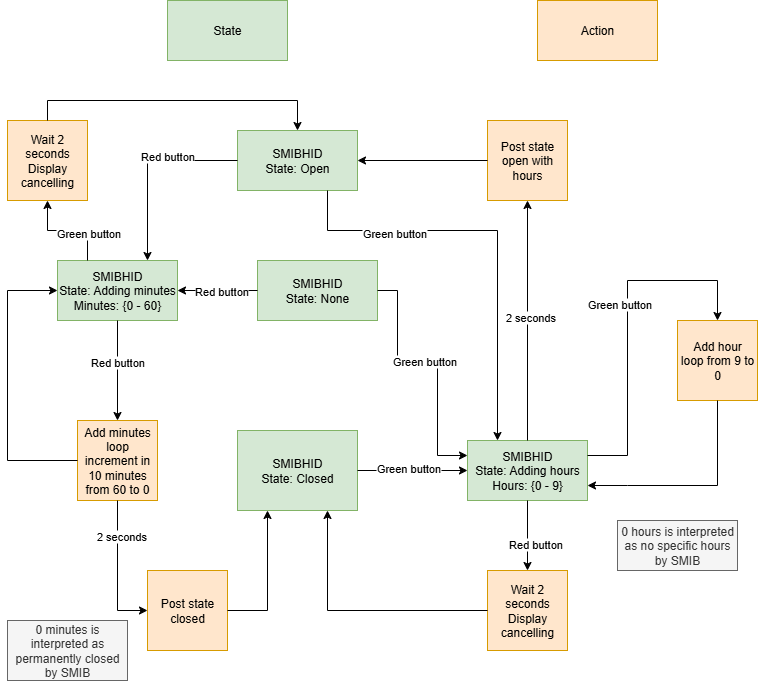

The diagram above was exported from draw.io. Its source (the exported page's mxGraphModel, read from the mxfile embedded in the PNG):
<mxGraphModel dx="1426" dy="841" grid="1" gridSize="10" guides="1" tooltips="1" connect="1" arrows="1" fold="1" page="1" pageScale="1" pageWidth="827" pageHeight="1169" math="0" shadow="0">
  <root>
    <mxCell id="0" />
    <mxCell id="1" parent="0" />
    <mxCell id="8bDDuqE62DmGJ4aQNAMz-1" value="&lt;div&gt;SMIBHID&lt;/div&gt;&lt;div&gt;State: Closed&lt;/div&gt;" style="rounded=0;whiteSpace=wrap;html=1;fillColor=#d5e8d4;strokeColor=#82b366;" parent="1" vertex="1">
      <mxGeometry x="260" y="550" width="120" height="80" as="geometry" />
    </mxCell>
    <mxCell id="8bDDuqE62DmGJ4aQNAMz-2" value="&lt;div&gt;SMIBHID&lt;/div&gt;State: Adding hours&lt;div&gt;&lt;span style=&quot;background-color: initial;&quot;&gt;Hours: {0 - 9}&lt;/span&gt;&lt;br&gt;&lt;/div&gt;" style="rounded=0;whiteSpace=wrap;html=1;fillColor=#d5e8d4;strokeColor=#82b366;" parent="1" vertex="1">
      <mxGeometry x="490" y="560" width="120" height="60" as="geometry" />
    </mxCell>
    <mxCell id="8bDDuqE62DmGJ4aQNAMz-3" value="Add hour&lt;div&gt;loop from 9 to 0&lt;/div&gt;" style="whiteSpace=wrap;html=1;aspect=fixed;fillColor=#ffe6cc;strokeColor=#d79b00;" parent="1" vertex="1">
      <mxGeometry x="700" y="440" width="80" height="80" as="geometry" />
    </mxCell>
    <mxCell id="8bDDuqE62DmGJ4aQNAMz-5" value="Post state open with hours" style="whiteSpace=wrap;html=1;aspect=fixed;fillColor=#ffe6cc;strokeColor=#d79b00;" parent="1" vertex="1">
      <mxGeometry x="510" y="240" width="80" height="80" as="geometry" />
    </mxCell>
    <mxCell id="8bDDuqE62DmGJ4aQNAMz-6" value="" style="endArrow=classic;html=1;rounded=0;exitX=1;exitY=0.5;exitDx=0;exitDy=0;entryX=0;entryY=0.5;entryDx=0;entryDy=0;" parent="1" source="8bDDuqE62DmGJ4aQNAMz-1" target="8bDDuqE62DmGJ4aQNAMz-2" edge="1">
      <mxGeometry width="50" height="50" relative="1" as="geometry">
        <mxPoint x="430" y="470" as="sourcePoint" />
        <mxPoint x="480" y="420" as="targetPoint" />
      </mxGeometry>
    </mxCell>
    <mxCell id="8bDDuqE62DmGJ4aQNAMz-7" value="Green button" style="edgeLabel;html=1;align=center;verticalAlign=middle;resizable=0;points=[];" parent="8bDDuqE62DmGJ4aQNAMz-6" connectable="0" vertex="1">
      <mxGeometry x="0.3626" y="-1" relative="1" as="geometry">
        <mxPoint x="-25" y="-4" as="offset" />
      </mxGeometry>
    </mxCell>
    <mxCell id="8bDDuqE62DmGJ4aQNAMz-8" value="" style="endArrow=classic;html=1;rounded=0;exitX=0.5;exitY=0;exitDx=0;exitDy=0;entryX=0.5;entryY=1;entryDx=0;entryDy=0;" parent="1" source="8bDDuqE62DmGJ4aQNAMz-2" target="8bDDuqE62DmGJ4aQNAMz-5" edge="1">
      <mxGeometry width="50" height="50" relative="1" as="geometry">
        <mxPoint x="640" y="420" as="sourcePoint" />
        <mxPoint x="690" y="370" as="targetPoint" />
      </mxGeometry>
    </mxCell>
    <mxCell id="8bDDuqE62DmGJ4aQNAMz-9" value="2 seconds" style="edgeLabel;html=1;align=center;verticalAlign=middle;resizable=0;points=[];" parent="8bDDuqE62DmGJ4aQNAMz-8" connectable="0" vertex="1">
      <mxGeometry x="0.036" y="-2" relative="1" as="geometry">
        <mxPoint as="offset" />
      </mxGeometry>
    </mxCell>
    <mxCell id="8bDDuqE62DmGJ4aQNAMz-10" value="" style="endArrow=classic;html=1;rounded=0;exitX=0.5;exitY=1;exitDx=0;exitDy=0;entryX=0.5;entryY=0;entryDx=0;entryDy=0;" parent="1" source="8bDDuqE62DmGJ4aQNAMz-2" target="8bDDuqE62DmGJ4aQNAMz-15" edge="1">
      <mxGeometry width="50" height="50" relative="1" as="geometry">
        <mxPoint x="240" y="620" as="sourcePoint" />
        <mxPoint x="290" y="570" as="targetPoint" />
        <Array as="points" />
      </mxGeometry>
    </mxCell>
    <mxCell id="8bDDuqE62DmGJ4aQNAMz-11" value="Red button" style="edgeLabel;html=1;align=center;verticalAlign=middle;resizable=0;points=[];" parent="8bDDuqE62DmGJ4aQNAMz-10" connectable="0" vertex="1">
      <mxGeometry x="0.2322" y="-1" relative="1" as="geometry">
        <mxPoint x="8" as="offset" />
      </mxGeometry>
    </mxCell>
    <mxCell id="8bDDuqE62DmGJ4aQNAMz-12" value="" style="endArrow=classic;html=1;rounded=0;exitX=0;exitY=0.5;exitDx=0;exitDy=0;entryX=1;entryY=0.5;entryDx=0;entryDy=0;" parent="1" source="8bDDuqE62DmGJ4aQNAMz-5" target="8bDDuqE62DmGJ4aQNAMz-18" edge="1">
      <mxGeometry width="50" height="50" relative="1" as="geometry">
        <mxPoint x="410" y="130" as="sourcePoint" />
        <mxPoint x="460" y="320" as="targetPoint" />
        <Array as="points" />
      </mxGeometry>
    </mxCell>
    <mxCell id="8bDDuqE62DmGJ4aQNAMz-13" value="" style="endArrow=classic;html=1;rounded=0;exitX=1;exitY=0.25;exitDx=0;exitDy=0;entryX=0.5;entryY=0;entryDx=0;entryDy=0;" parent="1" source="8bDDuqE62DmGJ4aQNAMz-2" target="8bDDuqE62DmGJ4aQNAMz-3" edge="1">
      <mxGeometry width="50" height="50" relative="1" as="geometry">
        <mxPoint x="620" y="430" as="sourcePoint" />
        <mxPoint x="670" y="380" as="targetPoint" />
        <Array as="points">
          <mxPoint x="650" y="575" />
          <mxPoint x="650" y="400" />
          <mxPoint x="740" y="400" />
        </Array>
      </mxGeometry>
    </mxCell>
    <mxCell id="8bDDuqE62DmGJ4aQNAMz-17" value="Green button" style="edgeLabel;html=1;align=center;verticalAlign=middle;resizable=0;points=[];" parent="8bDDuqE62DmGJ4aQNAMz-13" connectable="0" vertex="1">
      <mxGeometry x="0.1102" y="-1" relative="1" as="geometry">
        <mxPoint x="-10" as="offset" />
      </mxGeometry>
    </mxCell>
    <mxCell id="8bDDuqE62DmGJ4aQNAMz-14" value="" style="endArrow=classic;html=1;rounded=0;exitX=0.5;exitY=1;exitDx=0;exitDy=0;entryX=1;entryY=0.75;entryDx=0;entryDy=0;" parent="1" source="8bDDuqE62DmGJ4aQNAMz-3" target="8bDDuqE62DmGJ4aQNAMz-2" edge="1">
      <mxGeometry width="50" height="50" relative="1" as="geometry">
        <mxPoint x="520" y="700" as="sourcePoint" />
        <mxPoint x="570" y="650" as="targetPoint" />
        <Array as="points">
          <mxPoint x="740" y="605" />
          <mxPoint x="650" y="605" />
        </Array>
      </mxGeometry>
    </mxCell>
    <mxCell id="8bDDuqE62DmGJ4aQNAMz-15" value="Wait 2 seconds&lt;div&gt;Display cancelling&lt;/div&gt;" style="whiteSpace=wrap;html=1;aspect=fixed;fillColor=#ffe6cc;strokeColor=#d79b00;" parent="1" vertex="1">
      <mxGeometry x="510" y="690" width="80" height="80" as="geometry" />
    </mxCell>
    <mxCell id="8bDDuqE62DmGJ4aQNAMz-16" value="" style="endArrow=classic;html=1;rounded=0;exitX=0;exitY=0.5;exitDx=0;exitDy=0;entryX=0.75;entryY=1;entryDx=0;entryDy=0;" parent="1" source="8bDDuqE62DmGJ4aQNAMz-15" target="8bDDuqE62DmGJ4aQNAMz-1" edge="1">
      <mxGeometry width="50" height="50" relative="1" as="geometry">
        <mxPoint x="270" y="810" as="sourcePoint" />
        <mxPoint x="320" y="760" as="targetPoint" />
        <Array as="points">
          <mxPoint x="350" y="730" />
        </Array>
      </mxGeometry>
    </mxCell>
    <mxCell id="8bDDuqE62DmGJ4aQNAMz-18" value="SMIBHID&lt;div&gt;State: Open&lt;/div&gt;" style="rounded=0;whiteSpace=wrap;html=1;fillColor=#d5e8d4;strokeColor=#82b366;" parent="1" vertex="1">
      <mxGeometry x="260" y="250" width="120" height="60" as="geometry" />
    </mxCell>
    <mxCell id="8bDDuqE62DmGJ4aQNAMz-19" value="Post state closed" style="whiteSpace=wrap;html=1;aspect=fixed;fillColor=#ffe6cc;strokeColor=#d79b00;" parent="1" vertex="1">
      <mxGeometry x="170" y="690" width="80" height="80" as="geometry" />
    </mxCell>
    <mxCell id="8bDDuqE62DmGJ4aQNAMz-20" value="" style="endArrow=classic;html=1;rounded=0;exitX=0;exitY=0.5;exitDx=0;exitDy=0;entryX=0.75;entryY=0;entryDx=0;entryDy=0;" parent="1" source="8bDDuqE62DmGJ4aQNAMz-18" target="qf-0QxVfKFLjNIDv7OMG-1" edge="1">
      <mxGeometry width="50" height="50" relative="1" as="geometry">
        <mxPoint x="110" y="280" as="sourcePoint" />
        <mxPoint x="130" y="350" as="targetPoint" />
        <Array as="points">
          <mxPoint x="170" y="280" />
        </Array>
      </mxGeometry>
    </mxCell>
    <mxCell id="8bDDuqE62DmGJ4aQNAMz-22" value="Red button" style="edgeLabel;html=1;align=center;verticalAlign=middle;resizable=0;points=[];" parent="8bDDuqE62DmGJ4aQNAMz-20" connectable="0" vertex="1">
      <mxGeometry x="-0.25" y="-5" relative="1" as="geometry">
        <mxPoint as="offset" />
      </mxGeometry>
    </mxCell>
    <mxCell id="38A4rrg2Mb4ppat36eEJ-1" value="SMIBHID&lt;div&gt;State: None&lt;/div&gt;" style="rounded=0;whiteSpace=wrap;html=1;fillColor=#d5e8d4;strokeColor=#82b366;" parent="1" vertex="1">
      <mxGeometry x="280" y="380" width="120" height="60" as="geometry" />
    </mxCell>
    <mxCell id="38A4rrg2Mb4ppat36eEJ-3" value="" style="endArrow=classic;html=1;rounded=0;exitX=0;exitY=0.5;exitDx=0;exitDy=0;entryX=1;entryY=0.5;entryDx=0;entryDy=0;" parent="1" source="38A4rrg2Mb4ppat36eEJ-1" target="qf-0QxVfKFLjNIDv7OMG-1" edge="1">
      <mxGeometry width="50" height="50" relative="1" as="geometry">
        <mxPoint x="320" y="520" as="sourcePoint" />
        <mxPoint x="240" y="430" as="targetPoint" />
      </mxGeometry>
    </mxCell>
    <mxCell id="38A4rrg2Mb4ppat36eEJ-4" value="Red button" style="edgeLabel;html=1;align=center;verticalAlign=middle;resizable=0;points=[];" parent="38A4rrg2Mb4ppat36eEJ-3" vertex="1" connectable="0">
      <mxGeometry x="-0.4889" y="1" relative="1" as="geometry">
        <mxPoint x="-17" y="-1" as="offset" />
      </mxGeometry>
    </mxCell>
    <mxCell id="38A4rrg2Mb4ppat36eEJ-5" value="" style="endArrow=classic;html=1;rounded=0;exitX=1;exitY=0.5;exitDx=0;exitDy=0;entryX=0;entryY=0.25;entryDx=0;entryDy=0;" parent="1" source="38A4rrg2Mb4ppat36eEJ-1" target="8bDDuqE62DmGJ4aQNAMz-2" edge="1">
      <mxGeometry width="50" height="50" relative="1" as="geometry">
        <mxPoint x="390" y="510" as="sourcePoint" />
        <mxPoint x="440" y="460" as="targetPoint" />
        <Array as="points">
          <mxPoint x="420" y="410" />
          <mxPoint x="420" y="480" />
          <mxPoint x="460" y="480" />
          <mxPoint x="460" y="575" />
        </Array>
      </mxGeometry>
    </mxCell>
    <mxCell id="38A4rrg2Mb4ppat36eEJ-6" value="Green button" style="edgeLabel;html=1;align=center;verticalAlign=middle;resizable=0;points=[];" parent="38A4rrg2Mb4ppat36eEJ-5" vertex="1" connectable="0">
      <mxGeometry x="-0.0897" relative="1" as="geometry">
        <mxPoint as="offset" />
      </mxGeometry>
    </mxCell>
    <mxCell id="38A4rrg2Mb4ppat36eEJ-7" value="0 hours is interpreted as no specific hours by SMIB" style="text;html=1;align=center;verticalAlign=middle;whiteSpace=wrap;rounded=0;fillColor=#f5f5f5;fontColor=#333333;strokeColor=#666666;" parent="1" vertex="1">
      <mxGeometry x="640" y="640" width="120" height="50" as="geometry" />
    </mxCell>
    <mxCell id="38A4rrg2Mb4ppat36eEJ-8" value="State" style="rounded=0;whiteSpace=wrap;html=1;fillColor=#d5e8d4;strokeColor=#82b366;" parent="1" vertex="1">
      <mxGeometry x="190" y="120" width="120" height="60" as="geometry" />
    </mxCell>
    <mxCell id="38A4rrg2Mb4ppat36eEJ-9" value="Action" style="rounded=0;whiteSpace=wrap;html=1;fillColor=#ffe6cc;strokeColor=#d79b00;" parent="1" vertex="1">
      <mxGeometry x="560" y="120" width="120" height="60" as="geometry" />
    </mxCell>
    <mxCell id="GXmMyMz1VZOD3KBjOiKX-1" value="" style="endArrow=classic;html=1;rounded=0;exitX=0.75;exitY=1;exitDx=0;exitDy=0;entryX=0.25;entryY=0;entryDx=0;entryDy=0;" parent="1" source="8bDDuqE62DmGJ4aQNAMz-18" target="8bDDuqE62DmGJ4aQNAMz-2" edge="1">
      <mxGeometry width="50" height="50" relative="1" as="geometry">
        <mxPoint x="720" y="360" as="sourcePoint" />
        <mxPoint x="500" y="440" as="targetPoint" />
        <Array as="points">
          <mxPoint x="350" y="350" />
          <mxPoint x="520" y="350" />
        </Array>
      </mxGeometry>
    </mxCell>
    <mxCell id="GXmMyMz1VZOD3KBjOiKX-2" value="Green button" style="edgeLabel;html=1;align=center;verticalAlign=middle;resizable=0;points=[];" parent="GXmMyMz1VZOD3KBjOiKX-1" vertex="1" connectable="0">
      <mxGeometry x="-0.4952" y="-2" relative="1" as="geometry">
        <mxPoint as="offset" />
      </mxGeometry>
    </mxCell>
    <mxCell id="qf-0QxVfKFLjNIDv7OMG-1" value="&lt;div&gt;SMIBHID&lt;/div&gt;State: Adding minutes&lt;div&gt;&lt;span style=&quot;background-color: initial;&quot;&gt;Minutes: {0 - 60}&lt;/span&gt;&lt;br&gt;&lt;/div&gt;" style="rounded=0;whiteSpace=wrap;html=1;fillColor=#d5e8d4;strokeColor=#82b366;" vertex="1" parent="1">
      <mxGeometry x="80" y="380" width="120" height="60" as="geometry" />
    </mxCell>
    <mxCell id="qf-0QxVfKFLjNIDv7OMG-2" value="Add minutes&lt;div&gt;loop increment in 10 minutes from 60 to 0&lt;/div&gt;" style="whiteSpace=wrap;html=1;aspect=fixed;fillColor=#ffe6cc;strokeColor=#d79b00;" vertex="1" parent="1">
      <mxGeometry x="100" y="540" width="80" height="80" as="geometry" />
    </mxCell>
    <mxCell id="qf-0QxVfKFLjNIDv7OMG-4" value="" style="endArrow=classic;html=1;rounded=0;exitX=0.5;exitY=1;exitDx=0;exitDy=0;entryX=0.5;entryY=0;entryDx=0;entryDy=0;" edge="1" parent="1" source="qf-0QxVfKFLjNIDv7OMG-1" target="qf-0QxVfKFLjNIDv7OMG-2">
      <mxGeometry width="50" height="50" relative="1" as="geometry">
        <mxPoint x="170" y="540" as="sourcePoint" />
        <mxPoint x="220" y="490" as="targetPoint" />
      </mxGeometry>
    </mxCell>
    <mxCell id="qf-0QxVfKFLjNIDv7OMG-6" value="Red button" style="edgeLabel;html=1;align=center;verticalAlign=middle;resizable=0;points=[];" vertex="1" connectable="0" parent="qf-0QxVfKFLjNIDv7OMG-4">
      <mxGeometry x="-0.175" y="-1" relative="1" as="geometry">
        <mxPoint as="offset" />
      </mxGeometry>
    </mxCell>
    <mxCell id="qf-0QxVfKFLjNIDv7OMG-5" value="" style="endArrow=classic;html=1;rounded=0;exitX=0;exitY=0.5;exitDx=0;exitDy=0;entryX=0;entryY=0.5;entryDx=0;entryDy=0;" edge="1" parent="1" source="qf-0QxVfKFLjNIDv7OMG-2" target="qf-0QxVfKFLjNIDv7OMG-1">
      <mxGeometry width="50" height="50" relative="1" as="geometry">
        <mxPoint x="50" y="640" as="sourcePoint" />
        <mxPoint x="100" y="590" as="targetPoint" />
        <Array as="points">
          <mxPoint x="30" y="580" />
          <mxPoint x="30" y="410" />
        </Array>
      </mxGeometry>
    </mxCell>
    <mxCell id="qf-0QxVfKFLjNIDv7OMG-7" value="Wait 2 seconds&lt;div&gt;Display cancelling&lt;/div&gt;" style="whiteSpace=wrap;html=1;aspect=fixed;fillColor=#ffe6cc;strokeColor=#d79b00;" vertex="1" parent="1">
      <mxGeometry x="30" y="240" width="80" height="80" as="geometry" />
    </mxCell>
    <mxCell id="qf-0QxVfKFLjNIDv7OMG-8" value="" style="endArrow=classic;html=1;rounded=0;exitX=0.25;exitY=0;exitDx=0;exitDy=0;entryX=0.5;entryY=1;entryDx=0;entryDy=0;" edge="1" parent="1" source="qf-0QxVfKFLjNIDv7OMG-1" target="qf-0QxVfKFLjNIDv7OMG-7">
      <mxGeometry width="50" height="50" relative="1" as="geometry">
        <mxPoint x="40" y="340" as="sourcePoint" />
        <mxPoint x="90" y="290" as="targetPoint" />
        <Array as="points">
          <mxPoint x="110" y="350" />
          <mxPoint x="70" y="350" />
        </Array>
      </mxGeometry>
    </mxCell>
    <mxCell id="qf-0QxVfKFLjNIDv7OMG-9" value="Green button" style="edgeLabel;html=1;align=center;verticalAlign=middle;resizable=0;points=[];" vertex="1" connectable="0" parent="qf-0QxVfKFLjNIDv7OMG-8">
      <mxGeometry x="-0.4054" y="2" relative="1" as="geometry">
        <mxPoint as="offset" />
      </mxGeometry>
    </mxCell>
    <mxCell id="qf-0QxVfKFLjNIDv7OMG-10" value="" style="endArrow=classic;html=1;rounded=0;exitX=0.5;exitY=0;exitDx=0;exitDy=0;entryX=0.5;entryY=0;entryDx=0;entryDy=0;" edge="1" parent="1" source="qf-0QxVfKFLjNIDv7OMG-7" target="8bDDuqE62DmGJ4aQNAMz-18">
      <mxGeometry width="50" height="50" relative="1" as="geometry">
        <mxPoint x="130" y="240" as="sourcePoint" />
        <mxPoint x="180" y="190" as="targetPoint" />
        <Array as="points">
          <mxPoint x="70" y="220" />
          <mxPoint x="320" y="220" />
        </Array>
      </mxGeometry>
    </mxCell>
    <mxCell id="qf-0QxVfKFLjNIDv7OMG-11" value="0 minutes is interpreted as permanently closed by SMIB" style="text;html=1;align=center;verticalAlign=middle;whiteSpace=wrap;rounded=0;fillColor=#f5f5f5;fontColor=#333333;strokeColor=#666666;" vertex="1" parent="1">
      <mxGeometry x="30" y="740" width="120" height="60" as="geometry" />
    </mxCell>
    <mxCell id="qf-0QxVfKFLjNIDv7OMG-12" value="" style="endArrow=classic;html=1;rounded=0;entryX=0.25;entryY=1;entryDx=0;entryDy=0;exitX=1;exitY=0.5;exitDx=0;exitDy=0;" edge="1" parent="1" source="8bDDuqE62DmGJ4aQNAMz-19" target="8bDDuqE62DmGJ4aQNAMz-1">
      <mxGeometry width="50" height="50" relative="1" as="geometry">
        <mxPoint x="170" y="540" as="sourcePoint" />
        <mxPoint x="220" y="490" as="targetPoint" />
        <Array as="points">
          <mxPoint x="290" y="730" />
        </Array>
      </mxGeometry>
    </mxCell>
    <mxCell id="qf-0QxVfKFLjNIDv7OMG-13" value="" style="endArrow=classic;html=1;rounded=0;exitX=0.5;exitY=1;exitDx=0;exitDy=0;entryX=0;entryY=0.5;entryDx=0;entryDy=0;" edge="1" parent="1" source="qf-0QxVfKFLjNIDv7OMG-2" target="8bDDuqE62DmGJ4aQNAMz-19">
      <mxGeometry width="50" height="50" relative="1" as="geometry">
        <mxPoint x="170" y="560" as="sourcePoint" />
        <mxPoint x="220" y="510" as="targetPoint" />
        <Array as="points">
          <mxPoint x="140" y="730" />
        </Array>
      </mxGeometry>
    </mxCell>
    <mxCell id="qf-0QxVfKFLjNIDv7OMG-14" value="2 seconds" style="edgeLabel;html=1;align=center;verticalAlign=middle;resizable=0;points=[];" vertex="1" connectable="0" parent="qf-0QxVfKFLjNIDv7OMG-13">
      <mxGeometry x="-0.5" y="3" relative="1" as="geometry">
        <mxPoint as="offset" />
      </mxGeometry>
    </mxCell>
  </root>
</mxGraphModel>